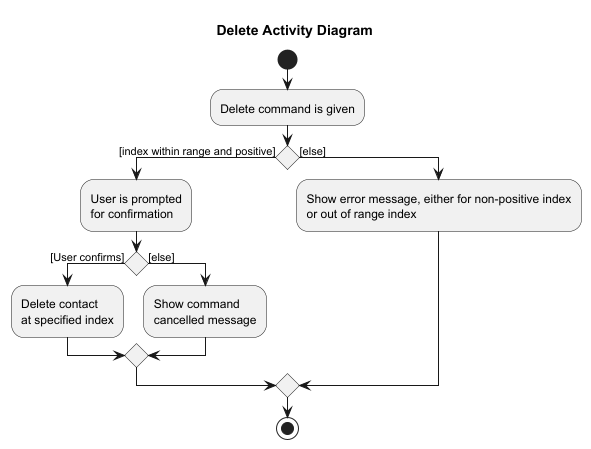

The diagram above was rendered by PlantUML. Its source (embedded in the PNG):
@startuml
title Delete Activity Diagram
start
:Delete command is given;
if () then ([index within range and positive])
    :User is prompted
    for confirmation;
    if () then ([User confirms])
        :Delete contact
        at specified index;
    else ([else])
        :Show command
        cancelled message;
    endif
 else ([else])
    :Show error message, either for non-positive index
    or out of range index;
 endif

stop
@enduml